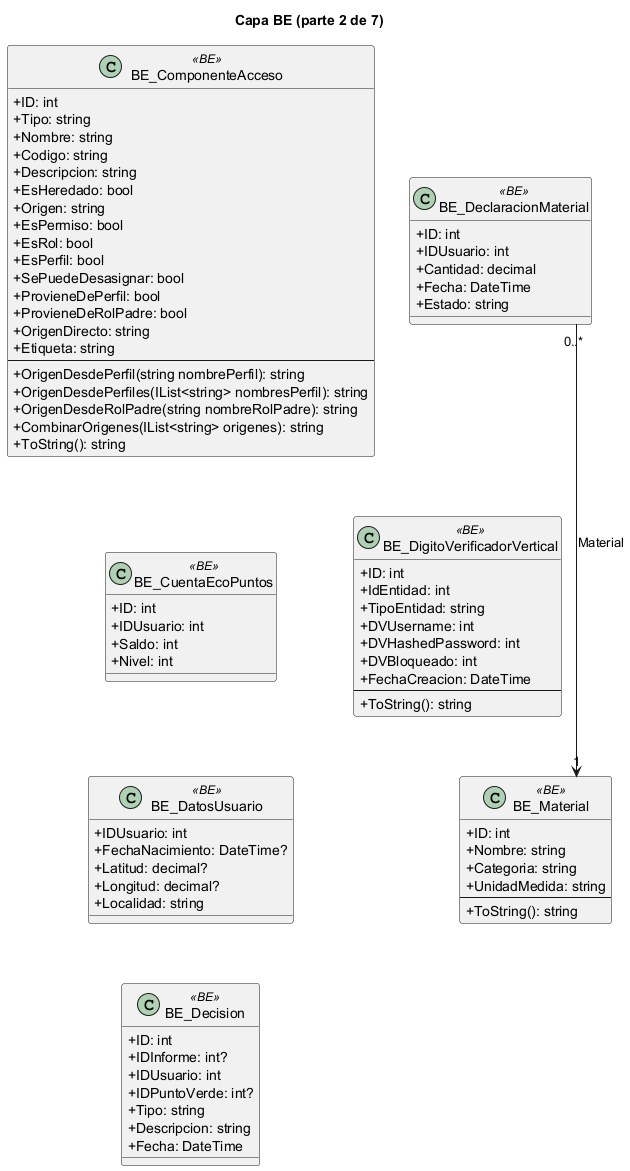

The diagram above was rendered by PlantUML. Its source (embedded in the PNG):
@startuml
skinparam classAttributeIconSize 0
skinparam linetype ortho
title Capa BE (parte 2 de 7)
class "BE_ComponenteAcceso" as BE_ComponenteAcceso <<BE>> {
  +ID: int
  +Tipo: string
  +Nombre: string
  +Codigo: string
  +Descripcion: string
  +EsHeredado: bool
  +Origen: string
  +EsPermiso: bool
  +EsRol: bool
  +EsPerfil: bool
  +SePuedeDesasignar: bool
  +ProvieneDePerfil: bool
  +ProvieneDeRolPadre: bool
  +OrigenDirecto: string
  +Etiqueta: string
  --
  +OrigenDesdePerfil(string nombrePerfil): string
  +OrigenDesdePerfiles(IList<string> nombresPerfil): string
  +OrigenDesdeRolPadre(string nombreRolPadre): string
  +CombinarOrigenes(IList<string> origenes): string
  +ToString(): string
}
class "BE_CuentaEcoPuntos" as BE_CuentaEcoPuntos <<BE>> {
  +ID: int
  +IDUsuario: int
  +Saldo: int
  +Nivel: int
}
class "BE_DatosUsuario" as BE_DatosUsuario <<BE>> {
  +IDUsuario: int
  +FechaNacimiento: DateTime?
  +Latitud: decimal?
  +Longitud: decimal?
  +Localidad: string
}
class "BE_Decision" as BE_Decision <<BE>> {
  +ID: int
  +IDInforme: int?
  +IDUsuario: int
  +IDPuntoVerde: int?
  +Tipo: string
  +Descripcion: string
  +Fecha: DateTime
}
class "BE_DeclaracionMaterial" as BE_DeclaracionMaterial <<BE>> {
  +ID: int
  +IDUsuario: int
  +Cantidad: decimal
  +Fecha: DateTime
  +Estado: string
}
class "BE_DigitoVerificadorVertical" as BE_DigitoVerificadorVertical <<BE>> {
  +ID: int
  +IdEntidad: int
  +TipoEntidad: string
  +DVUsername: int
  +DVHashedPassword: int
  +DVBloqueado: int
  +FechaCreacion: DateTime
  --
  +ToString(): string
}
class "BE_Material" as BE_Material <<BE>> {
  +ID: int
  +Nombre: string
  +Categoria: string
  +UnidadMedida: string
  --
  +ToString(): string
}
BE_ComponenteAcceso -[hidden]down- BE_CuentaEcoPuntos
BE_CuentaEcoPuntos -[hidden]down- BE_DatosUsuario
BE_DatosUsuario -[hidden]down- BE_Decision
BE_DeclaracionMaterial -[hidden]down- BE_DigitoVerificadorVertical
BE_DigitoVerificadorVertical -[hidden]down- BE_Material
BE_ComponenteAcceso -[hidden]right- BE_DeclaracionMaterial
BE_DeclaracionMaterial "0..*" --> "1" BE_Material : Material
@enduml